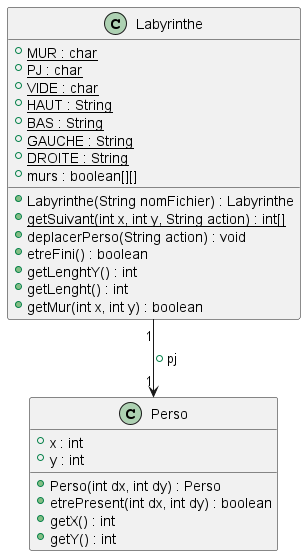

The diagram above was rendered by PlantUML. Its source (embedded in the PNG):
@startuml

class Labyrinthe{
    {static} +MUR : char
    {static} +PJ : char
    {static} +VIDE : char
    {static} +HAUT : String
    {static} +BAS : String
    {static} +GAUCHE : String
    {static} +DROITE : String
    +murs : boolean[][]

    +Labyrinthe(String nomFichier) : Labyrinthe
    {static}+getSuivant(int x, int y, String action) : int[]
    +deplacerPerso(String action) : void
    +etreFini() : boolean
    +getLenghtY() : int
    +getLenght() : int
    +getMur(int x, int y) : boolean


}
class Perso {
    +x : int
    +y : int
    +Perso(int dx, int dy) : Perso
    +etrePresent(int dx, int dy) : boolean
    +getX() : int
    +getY() : int
}

Labyrinthe "1"-->"1" Perso : +pj


@enduml